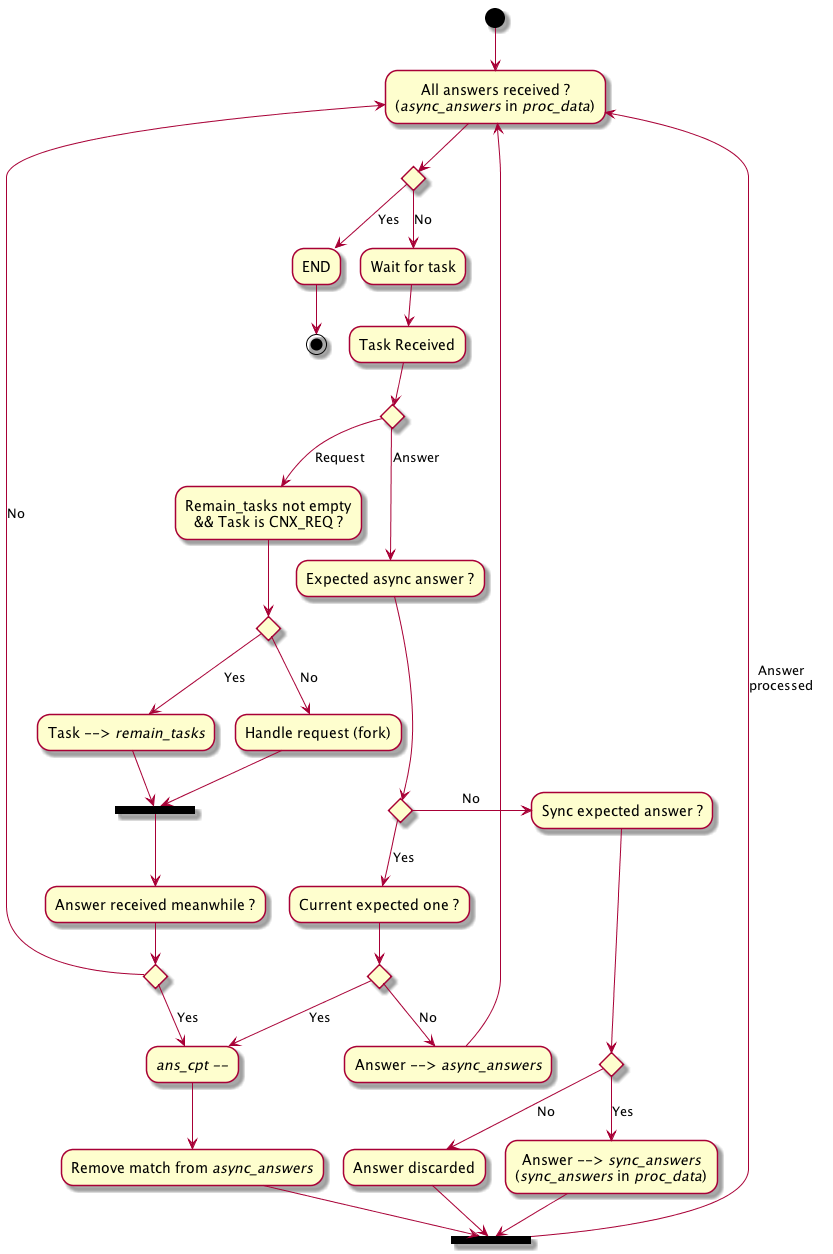

The diagram above was rendered by PlantUML. Its source (embedded in the PNG):
@startuml
(*top) -->"All answers received ?\n(<i>async_answers</i> in <i>proc_data</i>)" as st1

if "" then
    -->[Yes] "END"
    -->(*)
else
    -->[No] "Wait for task"
    --> "Task Received"

    if "" then
        -->[Request] "Remain_tasks not empty\n&& Task is CNX_REQ ?"
        if "" then
            -->[Yes] "Task --> <i>remain_tasks</i>"
            --> == REQUEST_PROCESSED ==
        else
            -->[No] "Handle request (fork)"
            --> == REQUEST_PROCESSED ==
        endif
        == REQUEST_PROCESSED == --> "Answer received meanwhile ?"
        if "" then
            -->[Yes] "<i>ans_cpt --</i>"
        else
            -->[No] st1
        endif

    else
        -->[Answer] "Expected async answer ?"
        if "" then
            -->[Yes] "Current expected one ?"
            if "" then
                -->[Yes] "<i>ans_cpt --</i>"
                --> "Remove match from <i>async_answers</i>"
                --> == ANSWER_PROCESSED ==
            else
                -->[No] "Answer --> <i>async_answers</i>"
                --> st1
            endif
        else
            -right->[No] "Sync expected answer ?"
            if "" then
                -->[Yes] "Answer --> <i>sync_answers</i>\n(<i>sync_answers</i> in <i>proc_data</i>)"
                --> == ANSWER_PROCESSED ==
            else
                    -->[No] "Answer discarded"
                    --> == ANSWER_PROCESSED ==
            endif
        endif
        == ANSWER_PROCESSED == -->[Answer\nprocessed] st1
    endif
endif
@enduml